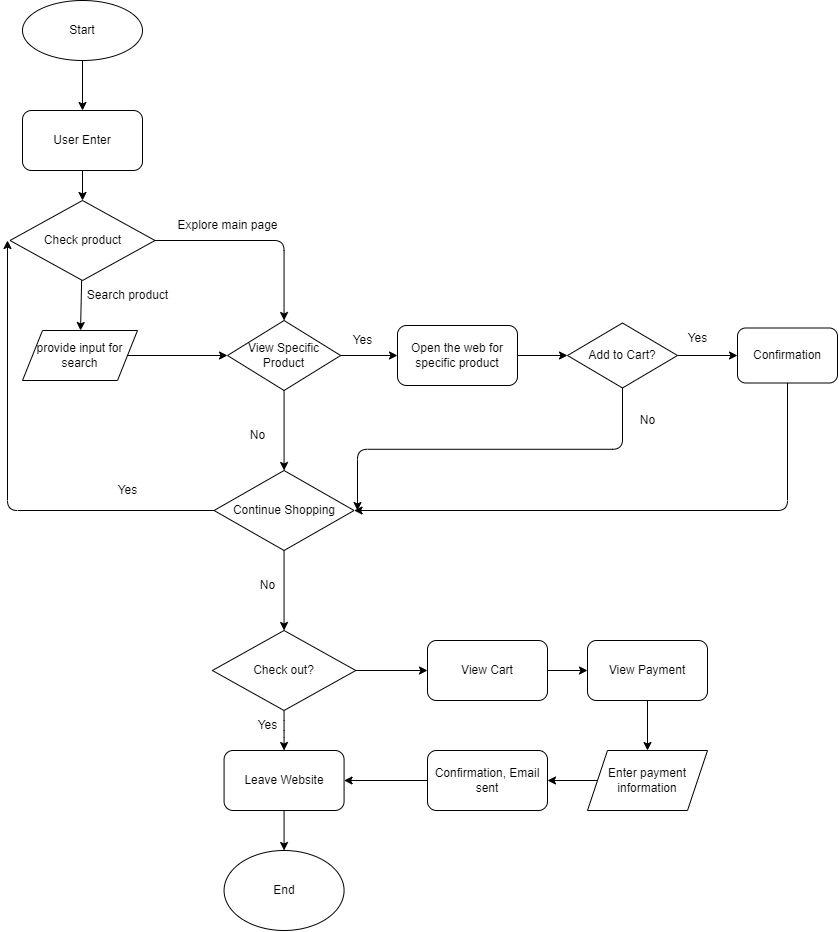

The diagram above was exported from draw.io. Its source (the exported page's mxGraphModel, read from the mxfile embedded in the PNG):
<mxGraphModel dx="767" dy="874" grid="1" gridSize="10" guides="1" tooltips="1" connect="1" arrows="1" fold="1" page="1" pageScale="1" pageWidth="850" pageHeight="1100" math="0" shadow="0">
  <root>
    <mxCell id="0" />
    <mxCell id="1" parent="0" />
    <mxCell id="4" style="edgeStyle=none;html=1;" edge="1" parent="1" source="3" target="5">
      <mxGeometry relative="1" as="geometry">
        <mxPoint x="145" y="190" as="targetPoint" />
      </mxGeometry>
    </mxCell>
    <mxCell id="3" value="Start" style="ellipse;whiteSpace=wrap;html=1;" vertex="1" parent="1">
      <mxGeometry x="85" y="50" width="120" height="60" as="geometry" />
    </mxCell>
    <mxCell id="7" style="edgeStyle=none;html=1;" edge="1" parent="1" source="5" target="8">
      <mxGeometry relative="1" as="geometry">
        <mxPoint x="145" y="280" as="targetPoint" />
      </mxGeometry>
    </mxCell>
    <mxCell id="5" value="User Enter" style="rounded=1;whiteSpace=wrap;html=1;" vertex="1" parent="1">
      <mxGeometry x="85" y="160" width="120" height="60" as="geometry" />
    </mxCell>
    <mxCell id="9" style="edgeStyle=none;html=1;" edge="1" parent="1" source="8" target="10">
      <mxGeometry relative="1" as="geometry">
        <mxPoint x="145" y="380" as="targetPoint" />
      </mxGeometry>
    </mxCell>
    <mxCell id="10giWLEktQceN1K_UEUQ-24" style="edgeStyle=orthogonalEdgeStyle;html=1;exitX=1;exitY=0.5;exitDx=0;exitDy=0;entryX=0.5;entryY=0;entryDx=0;entryDy=0;" edge="1" parent="1" source="8" target="10giWLEktQceN1K_UEUQ-30">
      <mxGeometry relative="1" as="geometry">
        <mxPoint x="350" y="375" as="targetPoint" />
      </mxGeometry>
    </mxCell>
    <mxCell id="8" value="Check product" style="rhombus;whiteSpace=wrap;html=1;" vertex="1" parent="1">
      <mxGeometry x="72.5" y="250" width="145" height="80" as="geometry" />
    </mxCell>
    <mxCell id="10giWLEktQceN1K_UEUQ-25" style="html=1;exitX=1;exitY=0.5;exitDx=0;exitDy=0;entryX=0;entryY=0.5;entryDx=0;entryDy=0;" edge="1" parent="1" source="10">
      <mxGeometry relative="1" as="geometry">
        <mxPoint x="290" y="405" as="targetPoint" />
      </mxGeometry>
    </mxCell>
    <mxCell id="10" value="provide input for search" style="shape=parallelogram;perimeter=parallelogramPerimeter;whiteSpace=wrap;html=1;fixedSize=1;" vertex="1" parent="1">
      <mxGeometry x="85" y="380" width="115" height="50" as="geometry" />
    </mxCell>
    <mxCell id="11" value="Search product" style="text;html=1;align=center;verticalAlign=middle;resizable=0;points=[];autosize=1;strokeColor=none;fillColor=none;" vertex="1" parent="1">
      <mxGeometry x="140" y="330" width="100" height="30" as="geometry" />
    </mxCell>
    <mxCell id="10giWLEktQceN1K_UEUQ-16" value="Explore main page" style="text;html=1;align=center;verticalAlign=middle;resizable=0;points=[];autosize=1;strokeColor=none;fillColor=none;" vertex="1" parent="1">
      <mxGeometry x="230" y="260" width="120" height="30" as="geometry" />
    </mxCell>
    <mxCell id="10giWLEktQceN1K_UEUQ-21" style="html=1;exitX=0.5;exitY=1;exitDx=0;exitDy=0;entryX=0.5;entryY=0;entryDx=0;entryDy=0;" edge="1" parent="1" source="10giWLEktQceN1K_UEUQ-30" target="10giWLEktQceN1K_UEUQ-20">
      <mxGeometry relative="1" as="geometry">
        <mxPoint x="347.5" y="640" as="sourcePoint" />
      </mxGeometry>
    </mxCell>
    <mxCell id="10giWLEktQceN1K_UEUQ-28" style="edgeStyle=orthogonalEdgeStyle;html=1;exitX=0;exitY=0.5;exitDx=0;exitDy=0;" edge="1" parent="1" source="10giWLEktQceN1K_UEUQ-20">
      <mxGeometry relative="1" as="geometry">
        <mxPoint x="70" y="290" as="targetPoint" />
      </mxGeometry>
    </mxCell>
    <mxCell id="10giWLEktQceN1K_UEUQ-35" style="edgeStyle=orthogonalEdgeStyle;html=1;entryX=0.5;entryY=0;entryDx=0;entryDy=0;" edge="1" parent="1" source="10giWLEktQceN1K_UEUQ-20" target="10giWLEktQceN1K_UEUQ-56">
      <mxGeometry relative="1" as="geometry">
        <mxPoint x="347" y="680" as="targetPoint" />
      </mxGeometry>
    </mxCell>
    <mxCell id="10giWLEktQceN1K_UEUQ-20" value="Continue Shopping" style="rhombus;whiteSpace=wrap;html=1;" vertex="1" parent="1">
      <mxGeometry x="276.57" y="520" width="140" height="80" as="geometry" />
    </mxCell>
    <mxCell id="10giWLEktQceN1K_UEUQ-38" style="edgeStyle=orthogonalEdgeStyle;html=1;entryX=0;entryY=0.5;entryDx=0;entryDy=0;" edge="1" parent="1" source="10giWLEktQceN1K_UEUQ-30" target="10giWLEktQceN1K_UEUQ-37">
      <mxGeometry relative="1" as="geometry" />
    </mxCell>
    <mxCell id="10giWLEktQceN1K_UEUQ-30" value="View Specific Product" style="rhombus;whiteSpace=wrap;html=1;" vertex="1" parent="1">
      <mxGeometry x="290" y="370" width="113.13" height="70" as="geometry" />
    </mxCell>
    <mxCell id="10giWLEktQceN1K_UEUQ-33" value="No" style="text;html=1;align=center;verticalAlign=middle;resizable=0;points=[];autosize=1;strokeColor=none;fillColor=none;" vertex="1" parent="1">
      <mxGeometry x="300" y="470" width="40" height="30" as="geometry" />
    </mxCell>
    <mxCell id="10giWLEktQceN1K_UEUQ-34" value="Yes" style="text;html=1;align=center;verticalAlign=middle;resizable=0;points=[];autosize=1;strokeColor=none;fillColor=none;" vertex="1" parent="1">
      <mxGeometry x="170" y="525" width="40" height="30" as="geometry" />
    </mxCell>
    <mxCell id="10giWLEktQceN1K_UEUQ-36" value="No" style="text;html=1;align=center;verticalAlign=middle;resizable=0;points=[];autosize=1;strokeColor=none;fillColor=none;" vertex="1" parent="1">
      <mxGeometry x="310" y="620" width="40" height="30" as="geometry" />
    </mxCell>
    <mxCell id="10giWLEktQceN1K_UEUQ-41" style="html=1;entryX=0;entryY=0.5;entryDx=0;entryDy=0;" edge="1" parent="1" source="10giWLEktQceN1K_UEUQ-37" target="10giWLEktQceN1K_UEUQ-40">
      <mxGeometry relative="1" as="geometry" />
    </mxCell>
    <mxCell id="10giWLEktQceN1K_UEUQ-37" value="Open the web for specific product" style="rounded=1;whiteSpace=wrap;html=1;" vertex="1" parent="1">
      <mxGeometry x="460" y="375" width="120" height="60" as="geometry" />
    </mxCell>
    <mxCell id="10giWLEktQceN1K_UEUQ-39" value="Yes" style="text;html=1;align=center;verticalAlign=middle;resizable=0;points=[];autosize=1;strokeColor=none;fillColor=none;" vertex="1" parent="1">
      <mxGeometry x="405" y="375" width="40" height="30" as="geometry" />
    </mxCell>
    <mxCell id="10giWLEktQceN1K_UEUQ-46" style="html=1;entryX=0;entryY=0.5;entryDx=0;entryDy=0;exitX=1;exitY=0.5;exitDx=0;exitDy=0;" edge="1" parent="1" source="10giWLEktQceN1K_UEUQ-40" target="10giWLEktQceN1K_UEUQ-52">
      <mxGeometry relative="1" as="geometry">
        <mxPoint x="800" y="405" as="targetPoint" />
      </mxGeometry>
    </mxCell>
    <mxCell id="10giWLEktQceN1K_UEUQ-54" style="edgeStyle=orthogonalEdgeStyle;html=1;exitX=0.5;exitY=1;exitDx=0;exitDy=0;" edge="1" parent="1" source="10giWLEktQceN1K_UEUQ-40">
      <mxGeometry relative="1" as="geometry">
        <mxPoint x="420" y="560" as="targetPoint" />
      </mxGeometry>
    </mxCell>
    <mxCell id="10giWLEktQceN1K_UEUQ-40" value="Add to Cart?" style="rhombus;whiteSpace=wrap;html=1;" vertex="1" parent="1">
      <mxGeometry x="630" y="372.5" width="110" height="65" as="geometry" />
    </mxCell>
    <mxCell id="10giWLEktQceN1K_UEUQ-48" value="Yes" style="text;html=1;align=center;verticalAlign=middle;resizable=0;points=[];autosize=1;strokeColor=none;fillColor=none;" vertex="1" parent="1">
      <mxGeometry x="740" y="372.5" width="40" height="30" as="geometry" />
    </mxCell>
    <mxCell id="10giWLEktQceN1K_UEUQ-53" style="edgeStyle=orthogonalEdgeStyle;html=1;exitX=0.5;exitY=1;exitDx=0;exitDy=0;entryX=1;entryY=0.5;entryDx=0;entryDy=0;" edge="1" parent="1" source="10giWLEktQceN1K_UEUQ-52" target="10giWLEktQceN1K_UEUQ-20">
      <mxGeometry relative="1" as="geometry" />
    </mxCell>
    <mxCell id="10giWLEktQceN1K_UEUQ-52" value="Confirmation" style="rounded=1;whiteSpace=wrap;html=1;" vertex="1" parent="1">
      <mxGeometry x="800" y="377.5" width="100" height="55" as="geometry" />
    </mxCell>
    <mxCell id="10giWLEktQceN1K_UEUQ-55" value="No" style="text;html=1;align=center;verticalAlign=middle;resizable=0;points=[];autosize=1;strokeColor=none;fillColor=none;" vertex="1" parent="1">
      <mxGeometry x="690" y="455" width="40" height="30" as="geometry" />
    </mxCell>
    <mxCell id="10giWLEktQceN1K_UEUQ-58" style="edgeStyle=orthogonalEdgeStyle;html=1;entryX=0.5;entryY=0;entryDx=0;entryDy=0;" edge="1" parent="1" source="10giWLEktQceN1K_UEUQ-56" target="10giWLEktQceN1K_UEUQ-59">
      <mxGeometry relative="1" as="geometry" />
    </mxCell>
    <mxCell id="10giWLEktQceN1K_UEUQ-65" style="edgeStyle=orthogonalEdgeStyle;html=1;exitX=1;exitY=0.5;exitDx=0;exitDy=0;entryX=0;entryY=0.5;entryDx=0;entryDy=0;" edge="1" parent="1" source="10giWLEktQceN1K_UEUQ-56" target="10giWLEktQceN1K_UEUQ-63">
      <mxGeometry relative="1" as="geometry" />
    </mxCell>
    <mxCell id="10giWLEktQceN1K_UEUQ-56" value="Check out?" style="rhombus;whiteSpace=wrap;html=1;" vertex="1" parent="1">
      <mxGeometry x="274.85" y="680" width="143.43" height="80" as="geometry" />
    </mxCell>
    <mxCell id="10giWLEktQceN1K_UEUQ-57" value="End" style="ellipse;whiteSpace=wrap;html=1;" vertex="1" parent="1">
      <mxGeometry x="286.57" y="900" width="120" height="80" as="geometry" />
    </mxCell>
    <mxCell id="10giWLEktQceN1K_UEUQ-60" style="edgeStyle=orthogonalEdgeStyle;html=1;exitX=0.5;exitY=1;exitDx=0;exitDy=0;entryX=0.5;entryY=0;entryDx=0;entryDy=0;" edge="1" parent="1" source="10giWLEktQceN1K_UEUQ-59" target="10giWLEktQceN1K_UEUQ-57">
      <mxGeometry relative="1" as="geometry" />
    </mxCell>
    <mxCell id="10giWLEktQceN1K_UEUQ-59" value="Leave Website" style="rounded=1;whiteSpace=wrap;html=1;" vertex="1" parent="1">
      <mxGeometry x="286.57" y="800" width="120" height="60" as="geometry" />
    </mxCell>
    <mxCell id="10giWLEktQceN1K_UEUQ-61" value="Yes" style="text;html=1;align=center;verticalAlign=middle;resizable=0;points=[];autosize=1;strokeColor=none;fillColor=none;" vertex="1" parent="1">
      <mxGeometry x="310" y="760" width="40" height="30" as="geometry" />
    </mxCell>
    <mxCell id="10giWLEktQceN1K_UEUQ-66" style="edgeStyle=orthogonalEdgeStyle;html=1;exitX=1;exitY=0.5;exitDx=0;exitDy=0;entryX=0;entryY=0.5;entryDx=0;entryDy=0;" edge="1" parent="1" source="10giWLEktQceN1K_UEUQ-63" target="10giWLEktQceN1K_UEUQ-64">
      <mxGeometry relative="1" as="geometry" />
    </mxCell>
    <mxCell id="10giWLEktQceN1K_UEUQ-63" value="View Cart" style="rounded=1;whiteSpace=wrap;html=1;" vertex="1" parent="1">
      <mxGeometry x="490" y="690" width="120" height="60" as="geometry" />
    </mxCell>
    <mxCell id="10giWLEktQceN1K_UEUQ-68" style="edgeStyle=orthogonalEdgeStyle;html=1;exitX=0.5;exitY=1;exitDx=0;exitDy=0;entryX=0.5;entryY=0;entryDx=0;entryDy=0;" edge="1" parent="1" source="10giWLEktQceN1K_UEUQ-64" target="10giWLEktQceN1K_UEUQ-67">
      <mxGeometry relative="1" as="geometry" />
    </mxCell>
    <mxCell id="10giWLEktQceN1K_UEUQ-64" value="View Payment" style="rounded=1;whiteSpace=wrap;html=1;" vertex="1" parent="1">
      <mxGeometry x="650" y="690" width="120" height="60" as="geometry" />
    </mxCell>
    <mxCell id="10giWLEktQceN1K_UEUQ-70" style="edgeStyle=orthogonalEdgeStyle;html=1;exitX=0;exitY=0.5;exitDx=0;exitDy=0;entryX=1;entryY=0.5;entryDx=0;entryDy=0;" edge="1" parent="1" source="10giWLEktQceN1K_UEUQ-67" target="10giWLEktQceN1K_UEUQ-69">
      <mxGeometry relative="1" as="geometry" />
    </mxCell>
    <mxCell id="10giWLEktQceN1K_UEUQ-67" value="Enter&amp;nbsp;payment information" style="shape=parallelogram;perimeter=parallelogramPerimeter;whiteSpace=wrap;html=1;fixedSize=1;" vertex="1" parent="1">
      <mxGeometry x="650" y="800" width="120" height="60" as="geometry" />
    </mxCell>
    <mxCell id="10giWLEktQceN1K_UEUQ-71" style="edgeStyle=orthogonalEdgeStyle;html=1;exitX=0;exitY=0.5;exitDx=0;exitDy=0;entryX=1;entryY=0.5;entryDx=0;entryDy=0;" edge="1" parent="1" source="10giWLEktQceN1K_UEUQ-69" target="10giWLEktQceN1K_UEUQ-59">
      <mxGeometry relative="1" as="geometry" />
    </mxCell>
    <mxCell id="10giWLEktQceN1K_UEUQ-69" value="Confirmation, Email sent" style="rounded=1;whiteSpace=wrap;html=1;" vertex="1" parent="1">
      <mxGeometry x="490" y="800" width="120" height="60" as="geometry" />
    </mxCell>
  </root>
</mxGraphModel>